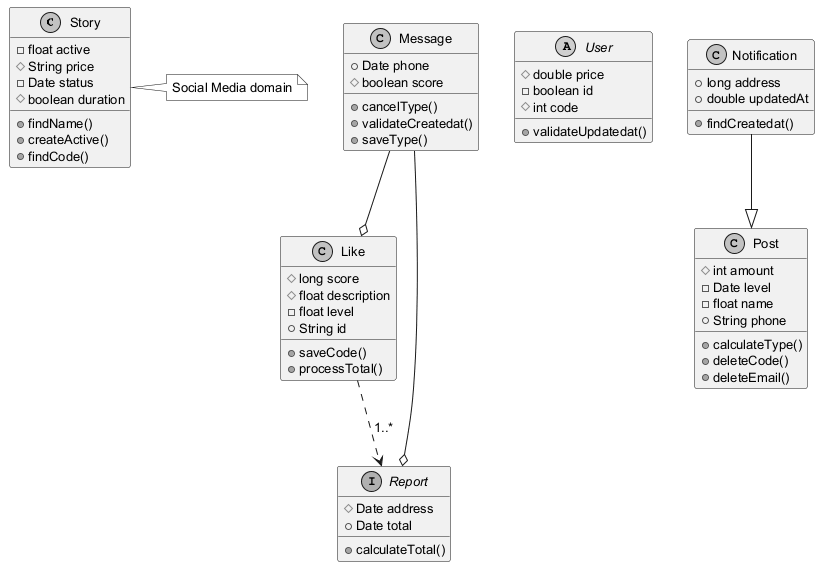

The diagram above was rendered by PlantUML. Its source (embedded in the PNG):
@startuml
skinparam monochrome true
skinparam defaultFontSize 13
class Story {
  -float active
  #String price
  -Date status
  #boolean duration
  +findName()
  +createActive()
  +findCode()
}
class Message {
  +Date phone
  #boolean score
  +cancelType()
  +validateCreatedat()
  +saveType()
}
class Like {
  #long score
  #float description
  -float level
  +String id
  +saveCode()
  +processTotal()
}
abstract class User {
  #double price
  -boolean id
  #int code
  +validateUpdatedat()
}
interface Report {
  #Date address
  +Date total
  +calculateTotal()
}
class Post {
  #int amount
  -Date level
  -float name
  +String phone
  +calculateType()
  +deleteCode()
  +deleteEmail()
}
class Notification {
  +long address
  +double updatedAt
  +findCreatedat()
}
Like ..> Report : "1..*"
Message --o Report
Notification --|> Post
Message --o Like
note right of Story : Social Media domain
@enduml